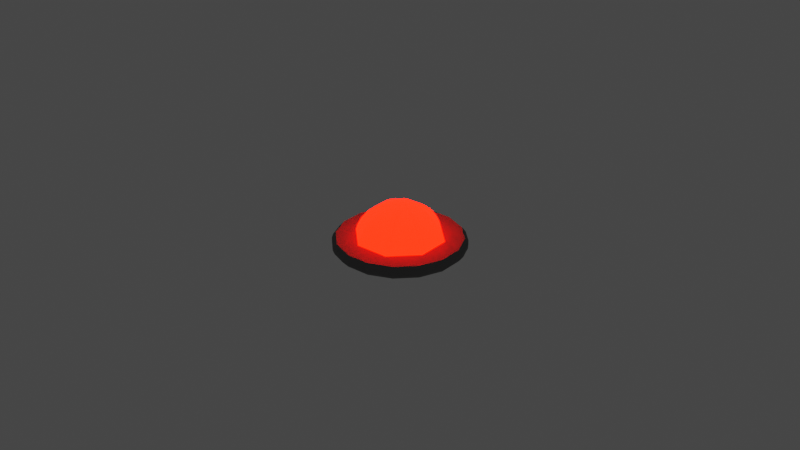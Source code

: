 # Source: Alarm_LED.blend  (saved by Blender 3.0.42; exported with 4.5.12 LTS)
import bpy
from mathutils import Matrix  # noqa: F401  (used for matrix-valued properties, if any)

bpy.ops.wm.read_factory_settings(use_empty=True)
scene = bpy.context.scene
scene.name = 'Scene'

# ---- collections
col_collection = bpy.data.collections.new('Collection'); scene.collection.children.link(col_collection)

# ---- materials (node trees are filled in below, after node groups)
mat_metal = bpy.data.materials.new('Metal')
mat_metal.use_transparent_shadow = False
mat_light = bpy.data.materials.new('light')
mat_light.use_transparent_shadow = False
mat_no_light = bpy.data.materials.new('no light')
mat_no_light.use_transparent_shadow = False

# ---- material node trees
mat_metal.use_nodes = True; mat_metal.node_tree.nodes.clear()
_N = mat_metal.node_tree.nodes; _L = mat_metal.node_tree.links
n0 = _N.new('ShaderNodeBsdfPrincipled'); n0.name = 'Principled BSDF'; n0.location = (10, 300)
n0.distribution = 'GGX'
n0.subsurface_method = 'RANDOM_WALK_SKIN'
n0.inputs[0].default_value = (0.1924, 0.1924, 0.1924, 1.0)
n0.inputs[1].default_value = 0.2661
n0.inputs[2].default_value = 0.867
n0.inputs[3].default_value = 1.45
n0.inputs[27].default_value = (0.0, 0.0, 0.0, 1.0)
n0.inputs[28].default_value = 1.0
n1 = _N.new('ShaderNodeOutputMaterial'); n1.name = 'Material Output'; n1.location = (300, 300)
_L.new(n0.outputs[0], n1.inputs[0])
n1.is_active_output = True
mat_light.use_nodes = True; mat_light.node_tree.nodes.clear()
_N = mat_light.node_tree.nodes; _L = mat_light.node_tree.links
n0 = _N.new('ShaderNodeBsdfPrincipled'); n0.name = 'Principled BSDF'; n0.location = (10, 300)
n0.distribution = 'GGX'
n0.subsurface_method = 'RANDOM_WALK_SKIN'
n0.inputs[0].default_value = (1.0, 0.007004, 0.004175, 1.0)
n0.inputs[1].default_value = 0.7798
n0.inputs[2].default_value = 0.8578
n0.inputs[3].default_value = 1.45
n0.inputs[18].default_value = 0.5046
n0.inputs[27].default_value = (1.0, 0.001768, 0.0, 1.0)
n0.inputs[28].default_value = 18.8
n1 = _N.new('ShaderNodeOutputMaterial'); n1.name = 'Material Output'; n1.location = (300, 300)
_L.new(n0.outputs[0], n1.inputs[0])
n1.is_active_output = True
mat_no_light.use_nodes = True; mat_no_light.node_tree.nodes.clear()
_N = mat_no_light.node_tree.nodes; _L = mat_no_light.node_tree.links
n0 = _N.new('ShaderNodeBsdfPrincipled'); n0.name = 'Principled BSDF'; n0.location = (10, 300)
n0.distribution = 'GGX'
n0.subsurface_method = 'RANDOM_WALK_SKIN'
n0.inputs[0].default_value = (0.1374, 0.1374, 0.1374, 1.0)
n0.inputs[3].default_value = 1.45
n0.inputs[27].default_value = (0.0, 0.0, 0.0, 1.0)
n0.inputs[28].default_value = 1.0
n1 = _N.new('ShaderNodeOutputMaterial'); n1.name = 'Material Output'; n1.location = (300, 300)
_L.new(n0.outputs[0], n1.inputs[0])
n1.is_active_output = True

# ---- world
world_world = bpy.data.worlds.new('World'); scene.world = world_world
world_world.use_nodes = True; world_world.node_tree.nodes.clear()
_N = world_world.node_tree.nodes; _L = world_world.node_tree.links
n0 = _N.new('ShaderNodeOutputWorld'); n0.name = 'World Output'; n0.location = (300, 300)
n1 = _N.new('ShaderNodeBackground'); n1.name = 'Background'; n1.location = (10, 300)
n1.inputs[0].default_value = (0.05088, 0.05088, 0.05088, 1.0)
_L.new(n1.outputs[0], n0.inputs[0])
n0.is_active_output = True
world_world.color = (0.05088, 0.05088, 0.05088)
world_world.use_sun_shadow = False
world_world.sun_shadow_jitter_overblur = 0.0

# ---- meshes
me_circle = bpy.data.meshes.new('Circle')
me_circle.from_pydata([(-0.005086, 0.01946, 0.001215), (-0.002748, 0.01992, 0.001215), (-0.003722, 0.01871, 0.0), (-0.01016, 0.01736, 0.001215), (-0.0106, 0.01586, 0.0), (-0.01215, 0.01603, 0.001215), (-0.01603, 0.01215, 0.001215), (-0.01586, 0.0106, 0.0), (-0.01736, 0.01016, 0.001215), (-0.01946, 0.005086, 0.001215), (-0.01871, 0.003722, 0.0), (-0.01992, 0.002748, 0.001215), (-0.01992, -0.002748, 0.001215), (-0.01871, -0.003722, 0.0), (-0.01946, -0.005086, 0.001215), (-0.01736, -0.01016, 0.001215), (-0.01586, -0.0106, 0.0), (-0.01603, -0.01215, 0.001215), (-0.01215, -0.01603, 0.001215), (-0.0106, -0.01586, 0.0), (-0.01016, -0.01736, 0.001215), (-0.005086, -0.01946, 0.001215), (-0.003722, -0.01871, 0.0), (-0.002748, -0.01992, 0.001215), (0.002748, -0.01992, 0.001215), (0.003722, -0.01871, 0.0), (0.005086, -0.01946, 0.001215), (0.01016, -0.01736, 0.001215), (0.0106, -0.01586, 0.0), (0.01215, -0.01603, 0.001215), (0.01603, -0.01215, 0.001215), (0.01586, -0.0106, 0.0), (0.01736, -0.01016, 0.001215), (0.01946, -0.005086, 0.001215), (0.01871, -0.003722, 0.0), (0.01992, -0.002748, 0.001215), (0.01992, 0.002748, 0.001215), (0.01871, 0.003722, 0.0), (0.01946, 0.005086, 0.001215), (0.01736, 0.01016, 0.001215), (0.01586, 0.0106, 0.0), (0.01603, 0.01215, 0.001215), (0.01215, 0.01603, 0.001215), (0.0106, 0.01586, 0.0), (0.01016, 0.01736, 0.001215), (0.005086, 0.01946, 0.001215), (0.003722, 0.01871, 0.0), (0.002748, 0.01992, 0.001215), (-0.005086, 0.01946, 0.002565), (-0.003722, 0.01871, 0.00378), (-0.002748, 0.01992, 0.002565), (-0.01016, 0.01736, 0.002565), (-0.01215, 0.01603, 0.002565), (-0.0106, 0.01586, 0.00378), (-0.01603, 0.01215, 0.002565), (-0.01736, 0.01016, 0.002565), (-0.01586, 0.0106, 0.00378), (-0.01946, 0.005086, 0.002565), (-0.01992, 0.002748, 0.002565), (-0.01871, 0.003722, 0.00378), (-0.01992, -0.002748, 0.002565), (-0.01946, -0.005086, 0.002565), (-0.01871, -0.003722, 0.00378), (-0.01736, -0.01016, 0.002565), (-0.01603, -0.01215, 0.002565), (-0.01586, -0.0106, 0.00378), (-0.01215, -0.01603, 0.002565), (-0.01016, -0.01736, 0.002565), (-0.0106, -0.01586, 0.00378), (-0.005086, -0.01946, 0.002565), (-0.002748, -0.01992, 0.002565), (-0.003722, -0.01871, 0.00378), (0.002748, -0.01992, 0.002565), (0.005086, -0.01946, 0.002565), (0.003722, -0.01871, 0.00378), (0.01016, -0.01736, 0.002565), (0.01215, -0.01603, 0.002565), (0.0106, -0.01586, 0.00378), (0.01603, -0.01215, 0.002565), (0.01736, -0.01016, 0.002565), (0.01586, -0.0106, 0.00378), (0.01946, -0.005086, 0.002565), (0.01992, -0.002748, 0.002565), (0.01871, -0.003722, 0.00378), (0.01992, 0.002748, 0.002565), (0.01946, 0.005086, 0.002565), (0.01871, 0.003722, 0.00378), (0.01736, 0.01016, 0.002565), (0.01603, 0.01215, 0.002565), (0.01586, 0.0106, 0.00378), (0.01215, 0.01603, 0.002565), (0.01016, 0.01736, 0.002565), (0.0106, 0.01586, 0.00378), (0.005086, 0.01946, 0.002565), (0.002748, 0.01992, 0.002565), (0.003722, 0.01871, 0.00378)], [], [(47, 1, 50, 94), (41, 42, 90, 88), (20, 21, 69, 67), (44, 45, 93, 91), (23, 24, 72, 70), (53, 56, 59, 62, 65, 68, 71, 74, 77, 80, 83, 86, 89, 92, 95, 49), (26, 27, 75, 73), (4, 2, 46, 43, 40, 37, 34, 31, 28, 25, 22, 19, 16, 13, 10, 7), (5, 6, 54, 52), (29, 30, 78, 76), (8, 9, 57, 55), (32, 33, 81, 79), (11, 12, 60, 58), (35, 36, 84, 82), (14, 15, 63, 61), (38, 39, 87, 85), (17, 18, 66, 64), (0, 1, 2), (3, 4, 5), (6, 7, 8), (9, 10, 11), (12, 13, 14), (15, 16, 17), (18, 19, 20), (21, 22, 23), (24, 25, 26), (27, 28, 29), (30, 31, 32), (33, 34, 35), (36, 37, 38), (39, 40, 41), (42, 43, 44), (45, 46, 47), (48, 49, 50), (51, 52, 53), (54, 55, 56), (57, 58, 59), (60, 61, 62), (63, 64, 65), (66, 67, 68), (69, 70, 71), (72, 73, 74), (75, 76, 77), (78, 79, 80), (81, 82, 83), (84, 85, 86), (87, 88, 89), (90, 91, 92), (93, 94, 95), (3, 0, 2, 4), (6, 5, 4, 7), (9, 8, 7, 10), (12, 11, 10, 13), (15, 14, 13, 16), (18, 17, 16, 19), (21, 20, 19, 22), (24, 23, 22, 25), (27, 26, 25, 28), (30, 29, 28, 31), (33, 32, 31, 34), (36, 35, 34, 37), (39, 38, 37, 40), (42, 41, 40, 43), (45, 44, 43, 46), (1, 47, 46, 2), (53, 49, 48, 51), (56, 53, 52, 54), (59, 56, 55, 57), (62, 59, 58, 60), (65, 62, 61, 63), (68, 65, 64, 66), (71, 68, 67, 69), (74, 71, 70, 72), (77, 74, 73, 75), (80, 77, 76, 78), (83, 80, 79, 81), (86, 83, 82, 84), (89, 86, 85, 87), (92, 89, 88, 90), (95, 92, 91, 93), (49, 95, 94, 50), (41, 88, 87, 39), (84, 36, 38, 85), (20, 67, 66, 18), (63, 15, 17, 64), (44, 91, 90, 42), (23, 70, 69, 21), (47, 94, 93, 45), (26, 73, 72, 24), (5, 52, 51, 3), (50, 1, 0, 48), (29, 76, 75, 27), (8, 55, 54, 6), (32, 79, 78, 30), (11, 58, 57, 9), (35, 82, 81, 33), (14, 61, 60, 12), (0, 3, 51, 48)])
_uv = me_circle.uv_layers.new(name='UVMap')
_uv.uv.foreach_set('vector', [0.0, 0.0, 0.0, 0.0, 0.0, 0.0, 0.0, 0.0, 0.0, 0.0, 0.0, 0.0, 0.0, 0.0, 0.0, 0.0, 0.0, 0.0, 0.0, 0.0, 0.0, 0.0, 0.0, 0.0, 0.0, 0.0, 0.0, 0.0, 0.0, 0.0, 0.0, 0.0, 0.0, 0.0, 0.0, 0.0, 0.0, 0.0, 0.0, 0.0, 0.0, 0.0, 0.0, 0.0, 0.0, 0.0, 0.0, 0.0, 0.0, 0.0, 0.0, 0.0, 0.0, 0.0, 0.0, 0.0, 0.0, 0.0, 0.0, 0.0, 0.0, 0.0, 0.0, 0.0, 0.0, 0.0, 0.0, 0.0, 0.0, 0.0, 0.0, 0.0, 0.0, 0.0, 0.0, 0.0, 0.0, 0.0, 0.0, 0.0, 0.0, 0.0, 0.0, 0.0, 0.0, 0.0, 0.0, 0.0, 0.0, 0.0, 0.0, 0.0, 0.0, 0.0, 0.0, 0.0, 0.0, 0.0, 0.0, 0.0, 0.0, 0.0, 0.0, 0.0, 0.0, 0.0, 0.0, 0.0, 0.0, 0.0, 0.0, 0.0, 0.0, 0.0, 0.0, 0.0, 0.0, 0.0, 0.0, 0.0, 0.0, 0.0, 0.0, 0.0, 0.0, 0.0, 0.0, 0.0, 0.0, 0.0, 0.0, 0.0, 0.0, 0.0, 0.0, 0.0, 0.0, 0.0, 0.0, 0.0, 0.0, 0.0, 0.0, 0.0, 0.0, 0.0, 0.0, 0.0, 0.0, 0.0, 0.0, 0.0, 0.0, 0.0, 0.0, 0.0, 0.0, 0.0, 0.0, 0.0, 0.0, 0.0, 0.0, 0.0, 0.0, 0.0, 0.0, 0.0, 0.0, 0.0, 0.0, 0.0, 0.0, 0.0, 0.0, 0.0, 0.0, 0.0, 0.0, 0.0, 0.0, 0.0, 0.0, 0.0, 0.0, 0.0, 0.0, 0.0, 0.0, 0.0, 0.0, 0.0, 0.0, 0.0, 0.0, 0.0, 0.0, 0.0, 0.0, 0.0, 0.0, 0.0, 0.0, 0.0, 0.0, 0.0, 0.0, 0.0, 0.0, 0.0, 0.0, 0.0, 0.0, 0.0, 0.0, 0.0, 0.0, 0.0, 0.0, 0.0, 0.0, 0.0, 0.0, 0.0, 0.0, 0.0, 0.0, 0.0, 0.0, 0.0, 0.0, 0.0, 0.0, 0.0, 0.0, 0.0, 0.0, 0.0, 0.0, 0.0, 0.0, 0.0, 0.0, 0.0, 0.0, 0.0, 0.0, 0.0, 0.0, 0.0, 0.0, 0.0, 0.0, 0.0, 0.0, 0.0, 0.0, 0.0, 0.0, 0.0, 0.0, 0.0, 0.0, 0.0, 0.0, 0.0, 0.0, 0.0, 0.0, 0.0, 0.0, 0.0, 0.0, 0.0, 0.0, 0.0, 0.0, 0.0, 0.0, 0.0, 0.0, 0.0, 0.0, 0.0, 0.0, 0.0, 0.0, 0.0, 0.0, 0.0, 0.0, 0.0, 0.0, 0.0, 0.0, 0.0, 0.0, 0.0, 0.0, 0.0, 0.0, 0.0, 0.0, 0.0, 0.0, 0.0, 0.0, 0.0, 0.0, 0.0, 0.0, 0.0, 0.0, 0.0, 0.0, 0.0, 0.0, 0.0, 0.0, 0.0, 0.0, 0.0, 0.0, 0.0, 0.0, 0.0, 0.0, 0.0, 0.0, 0.0, 0.0, 0.0, 0.0, 0.0, 0.0, 0.0, 0.0, 0.0, 0.0, 0.0, 0.0, 0.0, 0.0, 0.0, 0.0, 0.0, 0.0, 0.0, 0.0, 0.0, 0.0, 0.0, 0.0, 0.0, 0.0, 0.0, 0.0, 0.0, 0.0, 0.0, 0.0, 0.0, 0.0, 0.0, 0.0, 0.0, 0.0, 0.0, 0.0, 0.0, 0.0, 0.0, 0.0, 0.0, 0.0, 0.0, 0.0, 0.0, 0.0, 0.0, 0.0, 0.0, 0.0, 0.0, 0.0, 0.0, 0.0, 0.0, 0.0, 0.0, 0.0, 0.0, 0.0, 0.0, 0.0, 0.0, 0.0, 0.0, 0.0, 0.0, 0.0, 0.0, 0.0, 0.0, 0.0, 0.0, 0.0, 0.0, 0.0, 0.0, 0.0, 0.0, 0.0, 0.0, 0.0, 0.0, 0.0, 0.0, 0.0, 0.0, 0.0, 0.0, 0.0, 0.0, 0.0, 0.0, 0.0, 0.0, 0.0, 0.0, 0.0, 0.0, 0.0, 0.0, 0.0, 0.0, 0.0, 0.0, 0.0, 0.0, 0.0, 0.0, 0.0, 0.0, 0.0, 0.0, 0.0, 0.0, 0.0, 0.0, 0.0, 0.0, 0.0, 0.0, 0.0, 0.0, 0.0, 0.0, 0.0, 0.0, 0.0, 0.0, 0.0, 0.0, 0.0, 0.0, 0.0, 0.0, 0.0, 0.0, 0.0, 0.0, 0.0, 0.0, 0.0, 0.0, 0.0, 0.0, 0.0, 0.0, 0.0, 0.0, 0.0, 0.0, 0.0, 0.0, 0.0, 0.0, 0.0, 0.0, 0.0, 0.0, 0.0, 0.0, 0.0, 0.0, 0.0, 0.0, 0.0, 0.0, 0.0, 0.0, 0.0, 0.0, 0.0, 0.0, 0.0, 0.0, 0.0, 0.0, 0.0, 0.0, 0.0, 0.0, 0.0, 0.0, 0.0, 0.0, 0.0, 0.0, 0.0, 0.0, 0.0, 0.0, 0.0, 0.0, 0.0, 0.0, 0.0, 0.0, 0.0, 0.0, 0.0, 0.0, 0.0, 0.0, 0.0, 0.0, 0.0, 0.0, 0.0, 0.0, 0.0, 0.0, 0.0, 0.0, 0.0, 0.0, 0.0, 0.0, 0.0, 0.0, 0.0, 0.0, 0.0, 0.0, 0.0, 0.0, 0.0, 0.0, 0.0, 0.0, 0.0, 0.0, 0.0, 0.0, 0.0, 0.0, 0.0, 0.0, 0.0, 0.0, 0.0, 0.0, 0.0, 0.0, 0.0, 0.0, 0.0, 0.0, 0.0, 0.0, 0.0, 0.0, 0.0, 0.0, 0.0, 0.0, 0.0, 0.0, 0.0, 0.0, 0.0, 0.0, 0.0, 0.0, 0.0, 0.0, 0.0, 0.0, 0.0, 0.0, 0.0, 0.0, 0.0, 0.0, 0.0, 0.0, 0.0, 0.0, 0.0, 0.0, 0.0, 0.0, 0.0, 0.0, 0.0, 0.0, 0.0, 0.0, 0.0, 0.0, 0.0, 0.0, 0.0, 0.0, 0.0, 0.0, 0.0, 0.0, 0.0, 0.0, 0.0, 0.0, 0.0, 0.0, 0.0, 0.0, 0.0, 0.0, 0.0, 0.0, 0.0, 0.0, 0.0, 0.0, 0.0, 0.0, 0.0, 0.0, 0.0, 0.0, 0.0, 0.0, 0.0, 0.0, 0.0, 0.0, 0.0, 0.0, 0.0, 0.0, 0.0, 0.0, 0.0, 0.0, 0.0, 0.0, 0.0, 0.0, 0.0, 0.0, 0.0, 0.0, 0.0, 0.0, 0.0, 0.0, 0.0, 0.0, 0.0, 0.0, 0.0, 0.0, 0.0, 0.0, 0.0, 0.0, 0.0, 0.0, 0.0, 0.0, 0.0, 0.0, 0.0, 0.0, 0.0, 0.0, 0.0, 0.0, 0.0, 0.0, 0.0, 0.0, 0.0, 0.0, 0.0, 0.0, 0.0, 0.0, 0.0, 0.0, 0.0, 0.0, 0.0, 0.0, 0.0, 0.0, 0.0, 0.0, 0.0, 0.0, 0.0, 0.0, 0.0, 0.0, 0.0, 0.0, 0.0, 0.0, 0.0, 0.0, 0.0, 0.0, 0.0, 0.0, 0.0, 0.0, 0.0, 0.0, 0.0, 0.0, 0.0, 0.0, 0.0, 0.0, 0.0, 0.0, 0.0, 0.0, 0.0, 0.0, 0.0, 0.0, 0.0, 0.0, 0.0, 0.0, 0.0, 0.0, 0.0, 0.0, 0.0, 0.0, 0.0, 0.0, 0.0, 0.0])
me_circle.materials.append(mat_metal)
me_circle.use_remesh_fix_poles = True
me_circle.use_remesh_preserve_attributes = False
me_circle.update()
me_sphere = bpy.data.meshes.new('Sphere')
me_sphere.from_pydata([(-0.002101, 0.005071, 0.01325), (-0.00305, 0.007362, 0.01193), (-0.003881, 0.009371, 0.01014), (-0.004564, 0.01102, 0.007969), (-0.005071, 0.01224, 0.005489), (-0.005384, 0.013, 0.002798), (0.001071, 0.002585, 0.01407), (0.002101, 0.005071, 0.01325), (0.00305, 0.007362, 0.01193), (0.003881, 0.009371, 0.01014), (0.004564, 0.01102, 0.007969), (0.005071, 0.01224, 0.005489), (0.005384, 0.013, 0.002798), (0.002585, 0.001071, 0.01407), (0.005071, 0.002101, 0.01325), (0.007362, 0.00305, 0.01193), (0.009371, 0.003881, 0.01014), (0.01102, 0.004564, 0.007969), (0.01224, 0.005071, 0.005489), (0.013, 0.005384, 0.002798), (0.002585, -0.001071, 0.01407), (0.005071, -0.002101, 0.01325), (0.007362, -0.00305, 0.01193), (0.009371, -0.003881, 0.01014), (0.01102, -0.004564, 0.007969), (0.01224, -0.005071, 0.005489), (0.013, -0.005384, 0.002798), (9.598e-10, -2.317e-09, 0.01434), (0.001071, -0.002585, 0.01407), (0.002101, -0.005071, 0.01325), (0.00305, -0.007362, 0.01193), (0.003881, -0.009371, 0.01014), (0.004564, -0.01102, 0.007969), (0.005071, -0.01224, 0.005489), (0.005384, -0.013, 0.002798), (-0.001071, -0.002585, 0.01407), (-0.002101, -0.005071, 0.01325), (-0.00305, -0.007362, 0.01193), (-0.003881, -0.009371, 0.01014), (-0.004564, -0.01102, 0.007969), (-0.005071, -0.01224, 0.005489), (-0.005384, -0.013, 0.002798), (-0.002585, -0.001071, 0.01407), (-0.005071, -0.002101, 0.01325), (-0.007362, -0.00305, 0.01193), (-0.009371, -0.003881, 0.01014), (-0.01102, -0.004564, 0.007969), (-0.01224, -0.005071, 0.005489), (-0.013, -0.005384, 0.002798), (-0.002585, 0.001071, 0.01407), (-0.005071, 0.002101, 0.01325), (-0.007362, 0.00305, 0.01193), (-0.009371, 0.003881, 0.01014), (-0.01102, 0.004564, 0.007969), (-0.01224, 0.005071, 0.005489), (-0.013, 0.005384, 0.002798), (-0.001071, 0.002585, 0.01407)], [], [(5, 4, 11, 12), (56, 27, 6), (0, 56, 6, 7), (1, 0, 7, 8), (2, 1, 8, 9), (3, 2, 9, 10), (4, 3, 10, 11), (11, 10, 17, 18), (12, 11, 18, 19), (6, 27, 13), (7, 6, 13, 14), (8, 7, 14, 15), (9, 8, 15, 16), (10, 9, 16, 17), (14, 13, 20, 21), (15, 14, 21, 22), (16, 15, 22, 23), (17, 16, 23, 24), (18, 17, 24, 25), (19, 18, 25, 26), (13, 27, 20), (25, 24, 32, 33), (26, 25, 33, 34), (20, 27, 28), (21, 20, 28, 29), (22, 21, 29, 30), (23, 22, 30, 31), (24, 23, 31, 32), (30, 29, 36, 37), (31, 30, 37, 38), (32, 31, 38, 39), (33, 32, 39, 40), (34, 33, 40, 41), (28, 27, 35), (29, 28, 35, 36), (41, 40, 47, 48), (35, 27, 42), (36, 35, 42, 43), (37, 36, 43, 44), (38, 37, 44, 45), (39, 38, 45, 46), (40, 39, 46, 47), (44, 43, 50, 51), (45, 44, 51, 52), (46, 45, 52, 53), (47, 46, 53, 54), (48, 47, 54, 55), (42, 27, 49), (43, 42, 49, 50), (55, 54, 4, 5), (49, 27, 56), (50, 49, 56, 0), (51, 50, 0, 1), (52, 51, 1, 2), (53, 52, 2, 3), (54, 53, 3, 4)])
_uv = me_sphere.uv_layers.new(name='UVMap')
_uv.uv.foreach_set('vector', [0.75, 0.5625, 0.75, 0.625, 0.625, 0.625, 0.625, 0.5625, 0.75, 0.9375, 0.6875, 1.0, 0.625, 0.9375, 0.75, 0.875, 0.75, 0.9375, 0.625, 0.9375, 0.625, 0.875, 0.75, 0.8125, 0.75, 0.875, 0.625, 0.875, 0.625, 0.8125, 0.75, 0.75, 0.75, 0.8125, 0.625, 0.8125, 0.625, 0.75, 0.75, 0.6875, 0.75, 0.75, 0.625, 0.75, 0.625, 0.6875, 0.75, 0.625, 0.75, 0.6875, 0.625, 0.6875, 0.625, 0.625, 0.625, 0.625, 0.625, 0.6875, 0.5, 0.6875, 0.5, 0.625, 0.625, 0.5625, 0.625, 0.625, 0.5, 0.625, 0.5, 0.5625, 0.625, 0.9375, 0.5625, 1.0, 0.5, 0.9375, 0.625, 0.875, 0.625, 0.9375, 0.5, 0.9375, 0.5, 0.875, 0.625, 0.8125, 0.625, 0.875, 0.5, 0.875, 0.5, 0.8125, 0.625, 0.75, 0.625, 0.8125, 0.5, 0.8125, 0.5, 0.75, 0.625, 0.6875, 0.625, 0.75, 0.5, 0.75, 0.5, 0.6875, 0.5, 0.875, 0.5, 0.9375, 0.375, 0.9375, 0.375, 0.875, 0.5, 0.8125, 0.5, 0.875, 0.375, 0.875, 0.375, 0.8125, 0.5, 0.75, 0.5, 0.8125, 0.375, 0.8125, 0.375, 0.75, 0.5, 0.6875, 0.5, 0.75, 0.375, 0.75, 0.375, 0.6875, 0.5, 0.625, 0.5, 0.6875, 0.375, 0.6875, 0.375, 0.625, 0.5, 0.5625, 0.5, 0.625, 0.375, 0.625, 0.375, 0.5625, 0.5, 0.9375, 0.4375, 1.0, 0.375, 0.9375, 0.375, 0.625, 0.375, 0.6875, 0.25, 0.6875, 0.25, 0.625, 0.375, 0.5625, 0.375, 0.625, 0.25, 0.625, 0.25, 0.5625, 0.375, 0.9375, 0.3125, 1.0, 0.25, 0.9375, 0.375, 0.875, 0.375, 0.9375, 0.25, 0.9375, 0.25, 0.875, 0.375, 0.8125, 0.375, 0.875, 0.25, 0.875, 0.25, 0.8125, 0.375, 0.75, 0.375, 0.8125, 0.25, 0.8125, 0.25, 0.75, 0.375, 0.6875, 0.375, 0.75, 0.25, 0.75, 0.25, 0.6875, 0.25, 0.8125, 0.25, 0.875, 0.125, 0.875, 0.125, 0.8125, 0.25, 0.75, 0.25, 0.8125, 0.125, 0.8125, 0.125, 0.75, 0.25, 0.6875, 0.25, 0.75, 0.125, 0.75, 0.125, 0.6875, 0.25, 0.625, 0.25, 0.6875, 0.125, 0.6875, 0.125, 0.625, 0.25, 0.5625, 0.25, 0.625, 0.125, 0.625, 0.125, 0.5625, 0.25, 0.9375, 0.1875, 1.0, 0.125, 0.9375, 0.25, 0.875, 0.25, 0.9375, 0.125, 0.9375, 0.125, 0.875, 0.125, 0.5625, 0.125, 0.625, 0.0, 0.625, 0.0, 0.5625, 0.125, 0.9375, 0.0625, 1.0, 5.96e-08, 0.9375, 0.125, 0.875, 0.125, 0.9375, 5.96e-08, 0.9375, 0.0, 0.875, 0.125, 0.8125, 0.125, 0.875, 0.0, 0.875, 0.0, 0.8125, 0.125, 0.75, 0.125, 0.8125, 0.0, 0.8125, 0.0, 0.75, 0.125, 0.6875, 0.125, 0.75, 0.0, 0.75, 0.0, 0.6875, 0.125, 0.625, 0.125, 0.6875, 0.0, 0.6875, 0.0, 0.625, 1.0, 0.8125, 1.0, 0.875, 0.875, 0.875, 0.875, 0.8125, 1.0, 0.75, 1.0, 0.8125, 0.875, 0.8125, 0.875, 0.75, 1.0, 0.6875, 1.0, 0.75, 0.875, 0.75, 0.875, 0.6875, 1.0, 0.625, 1.0, 0.6875, 0.875, 0.6875, 0.875, 0.625, 1.0, 0.5625, 1.0, 0.625, 0.875, 0.625, 0.875, 0.5625, 1.0, 0.9375, 0.9375, 1.0, 0.875, 0.9375, 1.0, 0.875, 1.0, 0.9375, 0.875, 0.9375, 0.875, 0.875, 0.875, 0.5625, 0.875, 0.625, 0.75, 0.625, 0.75, 0.5625, 0.875, 0.9375, 0.8125, 1.0, 0.75, 0.9375, 0.875, 0.875, 0.875, 0.9375, 0.75, 0.9375, 0.75, 0.875, 0.875, 0.8125, 0.875, 0.875, 0.75, 0.875, 0.75, 0.8125, 0.875, 0.75, 0.875, 0.8125, 0.75, 0.8125, 0.75, 0.75, 0.875, 0.6875, 0.875, 0.75, 0.75, 0.75, 0.75, 0.6875, 0.875, 0.625, 0.875, 0.6875, 0.75, 0.6875, 0.75, 0.625])
me_sphere.materials.append(mat_light)
me_sphere.materials.append(mat_no_light)
me_sphere.use_remesh_fix_poles = True
me_sphere.use_remesh_preserve_attributes = False
me_sphere.update()

# ---- objects
ob_base = bpy.data.objects.new('base', me_circle)
ob_alarm = bpy.data.objects.new('alarm', me_sphere)

# ---- transforms, parenting, visibility, modifiers, constraints
ob_base.location = (0.0, 0.0, 0.0)
ob_alarm.location = (0.0, 0.0, 0.0)

# ---- collection membership
col_collection.objects.link(ob_base)
col_collection.objects.link(ob_alarm)

# ---- scene / render settings (as saved in the file)
scene.frame_start = 1; scene.frame_end = 250; scene.frame_set(1)
scene.render.engine = 'BLENDER_EEVEE_NEXT'
scene.cycles.sampling_pattern = 'TABULATED_SOBOL'
scene.cycles.use_light_tree = False
scene.view_settings.view_transform = 'Filmic'
bpy.context.view_layer.update()

# ---- added for rendering (the .blend has no active camera): camera
cam_auto = bpy.data.cameras.new('AutoCamera')
cam_auto.lens = 50.0
cam_auto.sensor_width = 36.0
cam_auto.clip_end = 1000.0
ob_auto_camera = bpy.data.objects.new('AutoCamera', cam_auto)
scene.collection.objects.link(ob_auto_camera)
ob_auto_camera.location = (0.185045, -0.222054, 0.155208)
ob_auto_camera.rotation_euler = (1.09748, -7.21219e-08, 0.694738)
scene.camera = ob_auto_camera
bpy.context.view_layer.update()
